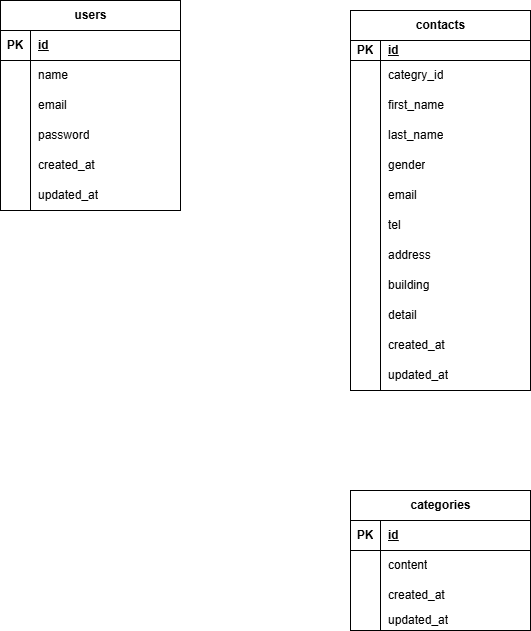

The diagram above was exported from draw.io. Its source (the exported page's mxGraphModel, read from the mxfile embedded in the PNG):
<mxGraphModel dx="1086" dy="779" grid="1" gridSize="10" guides="1" tooltips="1" connect="1" arrows="1" fold="1" page="1" pageScale="1" pageWidth="827" pageHeight="1169" math="0" shadow="0">
  <root>
    <mxCell id="0" />
    <mxCell id="1" parent="0" />
    <mxCell id="2" value="categories" style="shape=table;startSize=30;container=1;collapsible=1;childLayout=tableLayout;fixedRows=1;rowLines=0;fontStyle=1;align=center;resizeLast=1;html=1;" parent="1" vertex="1">
      <mxGeometry x="370" y="510" width="180" height="140" as="geometry" />
    </mxCell>
    <mxCell id="3" value="" style="shape=tableRow;horizontal=0;startSize=0;swimlaneHead=0;swimlaneBody=0;fillColor=none;collapsible=0;dropTarget=0;points=[[0,0.5],[1,0.5]];portConstraint=eastwest;top=0;left=0;right=0;bottom=1;" parent="2" vertex="1">
      <mxGeometry y="30" width="180" height="30" as="geometry" />
    </mxCell>
    <mxCell id="4" value="PK" style="shape=partialRectangle;connectable=0;fillColor=none;top=0;left=0;bottom=0;right=0;fontStyle=1;overflow=hidden;whiteSpace=wrap;html=1;" parent="3" vertex="1">
      <mxGeometry width="30" height="30" as="geometry">
        <mxRectangle width="30" height="30" as="alternateBounds" />
      </mxGeometry>
    </mxCell>
    <mxCell id="5" value="id" style="shape=partialRectangle;connectable=0;fillColor=none;top=0;left=0;bottom=0;right=0;align=left;spacingLeft=6;fontStyle=5;overflow=hidden;whiteSpace=wrap;html=1;" parent="3" vertex="1">
      <mxGeometry x="30" width="150" height="30" as="geometry">
        <mxRectangle width="150" height="30" as="alternateBounds" />
      </mxGeometry>
    </mxCell>
    <mxCell id="6" value="" style="shape=tableRow;horizontal=0;startSize=0;swimlaneHead=0;swimlaneBody=0;fillColor=none;collapsible=0;dropTarget=0;points=[[0,0.5],[1,0.5]];portConstraint=eastwest;top=0;left=0;right=0;bottom=0;" parent="2" vertex="1">
      <mxGeometry y="60" width="180" height="30" as="geometry" />
    </mxCell>
    <mxCell id="7" value="" style="shape=partialRectangle;connectable=0;fillColor=none;top=0;left=0;bottom=0;right=0;editable=1;overflow=hidden;whiteSpace=wrap;html=1;" parent="6" vertex="1">
      <mxGeometry width="30" height="30" as="geometry">
        <mxRectangle width="30" height="30" as="alternateBounds" />
      </mxGeometry>
    </mxCell>
    <mxCell id="8" value="content" style="shape=partialRectangle;connectable=0;fillColor=none;top=0;left=0;bottom=0;right=0;align=left;spacingLeft=6;overflow=hidden;whiteSpace=wrap;html=1;" parent="6" vertex="1">
      <mxGeometry x="30" width="150" height="30" as="geometry">
        <mxRectangle width="150" height="30" as="alternateBounds" />
      </mxGeometry>
    </mxCell>
    <mxCell id="9" value="" style="shape=tableRow;horizontal=0;startSize=0;swimlaneHead=0;swimlaneBody=0;fillColor=none;collapsible=0;dropTarget=0;points=[[0,0.5],[1,0.5]];portConstraint=eastwest;top=0;left=0;right=0;bottom=0;" parent="2" vertex="1">
      <mxGeometry y="90" width="180" height="30" as="geometry" />
    </mxCell>
    <mxCell id="10" value="" style="shape=partialRectangle;connectable=0;fillColor=none;top=0;left=0;bottom=0;right=0;editable=1;overflow=hidden;whiteSpace=wrap;html=1;" parent="9" vertex="1">
      <mxGeometry width="30" height="30" as="geometry">
        <mxRectangle width="30" height="30" as="alternateBounds" />
      </mxGeometry>
    </mxCell>
    <mxCell id="11" value="created_at" style="shape=partialRectangle;connectable=0;fillColor=none;top=0;left=0;bottom=0;right=0;align=left;spacingLeft=6;overflow=hidden;whiteSpace=wrap;html=1;" parent="9" vertex="1">
      <mxGeometry x="30" width="150" height="30" as="geometry">
        <mxRectangle width="150" height="30" as="alternateBounds" />
      </mxGeometry>
    </mxCell>
    <mxCell id="12" value="" style="shape=tableRow;horizontal=0;startSize=0;swimlaneHead=0;swimlaneBody=0;fillColor=none;collapsible=0;dropTarget=0;points=[[0,0.5],[1,0.5]];portConstraint=eastwest;top=0;left=0;right=0;bottom=0;" parent="2" vertex="1">
      <mxGeometry y="120" width="180" height="20" as="geometry" />
    </mxCell>
    <mxCell id="13" value="" style="shape=partialRectangle;connectable=0;fillColor=none;top=0;left=0;bottom=0;right=0;editable=1;overflow=hidden;whiteSpace=wrap;html=1;" parent="12" vertex="1">
      <mxGeometry width="30" height="20" as="geometry">
        <mxRectangle width="30" height="20" as="alternateBounds" />
      </mxGeometry>
    </mxCell>
    <mxCell id="14" value="updated_at" style="shape=partialRectangle;connectable=0;fillColor=none;top=0;left=0;bottom=0;right=0;align=left;spacingLeft=6;overflow=hidden;whiteSpace=wrap;html=1;" parent="12" vertex="1">
      <mxGeometry x="30" width="150" height="20" as="geometry">
        <mxRectangle width="150" height="20" as="alternateBounds" />
      </mxGeometry>
    </mxCell>
    <mxCell id="15" value="contacts" style="shape=table;startSize=30;container=1;collapsible=1;childLayout=tableLayout;fixedRows=1;rowLines=0;fontStyle=1;align=center;resizeLast=1;html=1;" parent="1" vertex="1">
      <mxGeometry x="370" y="30" width="180" height="380" as="geometry" />
    </mxCell>
    <mxCell id="16" value="" style="shape=tableRow;horizontal=0;startSize=0;swimlaneHead=0;swimlaneBody=0;fillColor=none;collapsible=0;dropTarget=0;points=[[0,0.5],[1,0.5]];portConstraint=eastwest;top=0;left=0;right=0;bottom=1;" parent="15" vertex="1">
      <mxGeometry y="30" width="180" height="20" as="geometry" />
    </mxCell>
    <mxCell id="17" value="PK" style="shape=partialRectangle;connectable=0;fillColor=none;top=0;left=0;bottom=0;right=0;fontStyle=1;overflow=hidden;whiteSpace=wrap;html=1;" parent="16" vertex="1">
      <mxGeometry width="30" height="20" as="geometry">
        <mxRectangle width="30" height="20" as="alternateBounds" />
      </mxGeometry>
    </mxCell>
    <mxCell id="18" value="id" style="shape=partialRectangle;connectable=0;fillColor=none;top=0;left=0;bottom=0;right=0;align=left;spacingLeft=6;fontStyle=5;overflow=hidden;whiteSpace=wrap;html=1;" parent="16" vertex="1">
      <mxGeometry x="30" width="150" height="20" as="geometry">
        <mxRectangle width="150" height="20" as="alternateBounds" />
      </mxGeometry>
    </mxCell>
    <mxCell id="19" value="" style="shape=tableRow;horizontal=0;startSize=0;swimlaneHead=0;swimlaneBody=0;fillColor=none;collapsible=0;dropTarget=0;points=[[0,0.5],[1,0.5]];portConstraint=eastwest;top=0;left=0;right=0;bottom=0;" parent="15" vertex="1">
      <mxGeometry y="50" width="180" height="30" as="geometry" />
    </mxCell>
    <mxCell id="20" value="" style="shape=partialRectangle;connectable=0;fillColor=none;top=0;left=0;bottom=0;right=0;editable=1;overflow=hidden;whiteSpace=wrap;html=1;" parent="19" vertex="1">
      <mxGeometry width="30" height="30" as="geometry">
        <mxRectangle width="30" height="30" as="alternateBounds" />
      </mxGeometry>
    </mxCell>
    <mxCell id="21" value="categry_id" style="shape=partialRectangle;connectable=0;fillColor=none;top=0;left=0;bottom=0;right=0;align=left;spacingLeft=6;overflow=hidden;whiteSpace=wrap;html=1;" parent="19" vertex="1">
      <mxGeometry x="30" width="150" height="30" as="geometry">
        <mxRectangle width="150" height="30" as="alternateBounds" />
      </mxGeometry>
    </mxCell>
    <mxCell id="22" value="" style="shape=tableRow;horizontal=0;startSize=0;swimlaneHead=0;swimlaneBody=0;fillColor=none;collapsible=0;dropTarget=0;points=[[0,0.5],[1,0.5]];portConstraint=eastwest;top=0;left=0;right=0;bottom=0;" parent="15" vertex="1">
      <mxGeometry y="80" width="180" height="30" as="geometry" />
    </mxCell>
    <mxCell id="23" value="" style="shape=partialRectangle;connectable=0;fillColor=none;top=0;left=0;bottom=0;right=0;editable=1;overflow=hidden;whiteSpace=wrap;html=1;" parent="22" vertex="1">
      <mxGeometry width="30" height="30" as="geometry">
        <mxRectangle width="30" height="30" as="alternateBounds" />
      </mxGeometry>
    </mxCell>
    <mxCell id="24" value="first_name" style="shape=partialRectangle;connectable=0;fillColor=none;top=0;left=0;bottom=0;right=0;align=left;spacingLeft=6;overflow=hidden;whiteSpace=wrap;html=1;" parent="22" vertex="1">
      <mxGeometry x="30" width="150" height="30" as="geometry">
        <mxRectangle width="150" height="30" as="alternateBounds" />
      </mxGeometry>
    </mxCell>
    <mxCell id="25" value="" style="shape=tableRow;horizontal=0;startSize=0;swimlaneHead=0;swimlaneBody=0;fillColor=none;collapsible=0;dropTarget=0;points=[[0,0.5],[1,0.5]];portConstraint=eastwest;top=0;left=0;right=0;bottom=0;" parent="15" vertex="1">
      <mxGeometry y="110" width="180" height="30" as="geometry" />
    </mxCell>
    <mxCell id="26" value="" style="shape=partialRectangle;connectable=0;fillColor=none;top=0;left=0;bottom=0;right=0;editable=1;overflow=hidden;whiteSpace=wrap;html=1;" parent="25" vertex="1">
      <mxGeometry width="30" height="30" as="geometry">
        <mxRectangle width="30" height="30" as="alternateBounds" />
      </mxGeometry>
    </mxCell>
    <mxCell id="27" value="last_name" style="shape=partialRectangle;connectable=0;fillColor=none;top=0;left=0;bottom=0;right=0;align=left;spacingLeft=6;overflow=hidden;whiteSpace=wrap;html=1;" parent="25" vertex="1">
      <mxGeometry x="30" width="150" height="30" as="geometry">
        <mxRectangle width="150" height="30" as="alternateBounds" />
      </mxGeometry>
    </mxCell>
    <mxCell id="55" style="shape=tableRow;horizontal=0;startSize=0;swimlaneHead=0;swimlaneBody=0;fillColor=none;collapsible=0;dropTarget=0;points=[[0,0.5],[1,0.5]];portConstraint=eastwest;top=0;left=0;right=0;bottom=0;" parent="15" vertex="1">
      <mxGeometry y="140" width="180" height="30" as="geometry" />
    </mxCell>
    <mxCell id="56" style="shape=partialRectangle;connectable=0;fillColor=none;top=0;left=0;bottom=0;right=0;editable=1;overflow=hidden;whiteSpace=wrap;html=1;" parent="55" vertex="1">
      <mxGeometry width="30" height="30" as="geometry">
        <mxRectangle width="30" height="30" as="alternateBounds" />
      </mxGeometry>
    </mxCell>
    <mxCell id="57" value="gender" style="shape=partialRectangle;connectable=0;fillColor=none;top=0;left=0;bottom=0;right=0;align=left;spacingLeft=6;overflow=hidden;whiteSpace=wrap;html=1;" parent="55" vertex="1">
      <mxGeometry x="30" width="150" height="30" as="geometry">
        <mxRectangle width="150" height="30" as="alternateBounds" />
      </mxGeometry>
    </mxCell>
    <mxCell id="89" style="shape=tableRow;horizontal=0;startSize=0;swimlaneHead=0;swimlaneBody=0;fillColor=none;collapsible=0;dropTarget=0;points=[[0,0.5],[1,0.5]];portConstraint=eastwest;top=0;left=0;right=0;bottom=0;" vertex="1" parent="15">
      <mxGeometry y="170" width="180" height="30" as="geometry" />
    </mxCell>
    <mxCell id="90" style="shape=partialRectangle;connectable=0;fillColor=none;top=0;left=0;bottom=0;right=0;editable=1;overflow=hidden;whiteSpace=wrap;html=1;" vertex="1" parent="89">
      <mxGeometry width="30" height="30" as="geometry">
        <mxRectangle width="30" height="30" as="alternateBounds" />
      </mxGeometry>
    </mxCell>
    <mxCell id="91" value="email" style="shape=partialRectangle;connectable=0;fillColor=none;top=0;left=0;bottom=0;right=0;align=left;spacingLeft=6;overflow=hidden;whiteSpace=wrap;html=1;" vertex="1" parent="89">
      <mxGeometry x="30" width="150" height="30" as="geometry">
        <mxRectangle width="150" height="30" as="alternateBounds" />
      </mxGeometry>
    </mxCell>
    <mxCell id="86" style="shape=tableRow;horizontal=0;startSize=0;swimlaneHead=0;swimlaneBody=0;fillColor=none;collapsible=0;dropTarget=0;points=[[0,0.5],[1,0.5]];portConstraint=eastwest;top=0;left=0;right=0;bottom=0;" vertex="1" parent="15">
      <mxGeometry y="200" width="180" height="30" as="geometry" />
    </mxCell>
    <mxCell id="87" style="shape=partialRectangle;connectable=0;fillColor=none;top=0;left=0;bottom=0;right=0;editable=1;overflow=hidden;whiteSpace=wrap;html=1;" vertex="1" parent="86">
      <mxGeometry width="30" height="30" as="geometry">
        <mxRectangle width="30" height="30" as="alternateBounds" />
      </mxGeometry>
    </mxCell>
    <mxCell id="88" value="tel" style="shape=partialRectangle;connectable=0;fillColor=none;top=0;left=0;bottom=0;right=0;align=left;spacingLeft=6;overflow=hidden;whiteSpace=wrap;html=1;" vertex="1" parent="86">
      <mxGeometry x="30" width="150" height="30" as="geometry">
        <mxRectangle width="150" height="30" as="alternateBounds" />
      </mxGeometry>
    </mxCell>
    <mxCell id="83" style="shape=tableRow;horizontal=0;startSize=0;swimlaneHead=0;swimlaneBody=0;fillColor=none;collapsible=0;dropTarget=0;points=[[0,0.5],[1,0.5]];portConstraint=eastwest;top=0;left=0;right=0;bottom=0;" vertex="1" parent="15">
      <mxGeometry y="230" width="180" height="30" as="geometry" />
    </mxCell>
    <mxCell id="84" style="shape=partialRectangle;connectable=0;fillColor=none;top=0;left=0;bottom=0;right=0;editable=1;overflow=hidden;whiteSpace=wrap;html=1;" vertex="1" parent="83">
      <mxGeometry width="30" height="30" as="geometry">
        <mxRectangle width="30" height="30" as="alternateBounds" />
      </mxGeometry>
    </mxCell>
    <mxCell id="85" value="address" style="shape=partialRectangle;connectable=0;fillColor=none;top=0;left=0;bottom=0;right=0;align=left;spacingLeft=6;overflow=hidden;whiteSpace=wrap;html=1;" vertex="1" parent="83">
      <mxGeometry x="30" width="150" height="30" as="geometry">
        <mxRectangle width="150" height="30" as="alternateBounds" />
      </mxGeometry>
    </mxCell>
    <mxCell id="80" style="shape=tableRow;horizontal=0;startSize=0;swimlaneHead=0;swimlaneBody=0;fillColor=none;collapsible=0;dropTarget=0;points=[[0,0.5],[1,0.5]];portConstraint=eastwest;top=0;left=0;right=0;bottom=0;" vertex="1" parent="15">
      <mxGeometry y="260" width="180" height="30" as="geometry" />
    </mxCell>
    <mxCell id="81" style="shape=partialRectangle;connectable=0;fillColor=none;top=0;left=0;bottom=0;right=0;editable=1;overflow=hidden;whiteSpace=wrap;html=1;" vertex="1" parent="80">
      <mxGeometry width="30" height="30" as="geometry">
        <mxRectangle width="30" height="30" as="alternateBounds" />
      </mxGeometry>
    </mxCell>
    <mxCell id="82" value="building" style="shape=partialRectangle;connectable=0;fillColor=none;top=0;left=0;bottom=0;right=0;align=left;spacingLeft=6;overflow=hidden;whiteSpace=wrap;html=1;" vertex="1" parent="80">
      <mxGeometry x="30" width="150" height="30" as="geometry">
        <mxRectangle width="150" height="30" as="alternateBounds" />
      </mxGeometry>
    </mxCell>
    <mxCell id="77" style="shape=tableRow;horizontal=0;startSize=0;swimlaneHead=0;swimlaneBody=0;fillColor=none;collapsible=0;dropTarget=0;points=[[0,0.5],[1,0.5]];portConstraint=eastwest;top=0;left=0;right=0;bottom=0;" vertex="1" parent="15">
      <mxGeometry y="290" width="180" height="30" as="geometry" />
    </mxCell>
    <mxCell id="78" style="shape=partialRectangle;connectable=0;fillColor=none;top=0;left=0;bottom=0;right=0;editable=1;overflow=hidden;whiteSpace=wrap;html=1;" vertex="1" parent="77">
      <mxGeometry width="30" height="30" as="geometry">
        <mxRectangle width="30" height="30" as="alternateBounds" />
      </mxGeometry>
    </mxCell>
    <mxCell id="79" value="detail" style="shape=partialRectangle;connectable=0;fillColor=none;top=0;left=0;bottom=0;right=0;align=left;spacingLeft=6;overflow=hidden;whiteSpace=wrap;html=1;" vertex="1" parent="77">
      <mxGeometry x="30" width="150" height="30" as="geometry">
        <mxRectangle width="150" height="30" as="alternateBounds" />
      </mxGeometry>
    </mxCell>
    <mxCell id="74" style="shape=tableRow;horizontal=0;startSize=0;swimlaneHead=0;swimlaneBody=0;fillColor=none;collapsible=0;dropTarget=0;points=[[0,0.5],[1,0.5]];portConstraint=eastwest;top=0;left=0;right=0;bottom=0;" vertex="1" parent="15">
      <mxGeometry y="320" width="180" height="30" as="geometry" />
    </mxCell>
    <mxCell id="75" style="shape=partialRectangle;connectable=0;fillColor=none;top=0;left=0;bottom=0;right=0;editable=1;overflow=hidden;whiteSpace=wrap;html=1;" vertex="1" parent="74">
      <mxGeometry width="30" height="30" as="geometry">
        <mxRectangle width="30" height="30" as="alternateBounds" />
      </mxGeometry>
    </mxCell>
    <mxCell id="76" value="created_at" style="shape=partialRectangle;connectable=0;fillColor=none;top=0;left=0;bottom=0;right=0;align=left;spacingLeft=6;overflow=hidden;whiteSpace=wrap;html=1;" vertex="1" parent="74">
      <mxGeometry x="30" width="150" height="30" as="geometry">
        <mxRectangle width="150" height="30" as="alternateBounds" />
      </mxGeometry>
    </mxCell>
    <mxCell id="71" style="shape=tableRow;horizontal=0;startSize=0;swimlaneHead=0;swimlaneBody=0;fillColor=none;collapsible=0;dropTarget=0;points=[[0,0.5],[1,0.5]];portConstraint=eastwest;top=0;left=0;right=0;bottom=0;" vertex="1" parent="15">
      <mxGeometry y="350" width="180" height="30" as="geometry" />
    </mxCell>
    <mxCell id="72" style="shape=partialRectangle;connectable=0;fillColor=none;top=0;left=0;bottom=0;right=0;editable=1;overflow=hidden;whiteSpace=wrap;html=1;" vertex="1" parent="71">
      <mxGeometry width="30" height="30" as="geometry">
        <mxRectangle width="30" height="30" as="alternateBounds" />
      </mxGeometry>
    </mxCell>
    <mxCell id="73" value="updated_at" style="shape=partialRectangle;connectable=0;fillColor=none;top=0;left=0;bottom=0;right=0;align=left;spacingLeft=6;overflow=hidden;whiteSpace=wrap;html=1;" vertex="1" parent="71">
      <mxGeometry x="30" width="150" height="30" as="geometry">
        <mxRectangle width="150" height="30" as="alternateBounds" />
      </mxGeometry>
    </mxCell>
    <mxCell id="58" value="users" style="shape=table;startSize=30;container=1;collapsible=1;childLayout=tableLayout;fixedRows=1;rowLines=0;fontStyle=1;align=center;resizeLast=1;html=1;" vertex="1" parent="1">
      <mxGeometry x="20" y="20" width="180" height="210" as="geometry" />
    </mxCell>
    <mxCell id="59" value="" style="shape=tableRow;horizontal=0;startSize=0;swimlaneHead=0;swimlaneBody=0;fillColor=none;collapsible=0;dropTarget=0;points=[[0,0.5],[1,0.5]];portConstraint=eastwest;top=0;left=0;right=0;bottom=1;" vertex="1" parent="58">
      <mxGeometry y="30" width="180" height="30" as="geometry" />
    </mxCell>
    <mxCell id="60" value="PK" style="shape=partialRectangle;connectable=0;fillColor=none;top=0;left=0;bottom=0;right=0;fontStyle=1;overflow=hidden;whiteSpace=wrap;html=1;" vertex="1" parent="59">
      <mxGeometry width="30" height="30" as="geometry">
        <mxRectangle width="30" height="30" as="alternateBounds" />
      </mxGeometry>
    </mxCell>
    <mxCell id="61" value="id" style="shape=partialRectangle;connectable=0;fillColor=none;top=0;left=0;bottom=0;right=0;align=left;spacingLeft=6;fontStyle=5;overflow=hidden;whiteSpace=wrap;html=1;" vertex="1" parent="59">
      <mxGeometry x="30" width="150" height="30" as="geometry">
        <mxRectangle width="150" height="30" as="alternateBounds" />
      </mxGeometry>
    </mxCell>
    <mxCell id="65" value="" style="shape=tableRow;horizontal=0;startSize=0;swimlaneHead=0;swimlaneBody=0;fillColor=none;collapsible=0;dropTarget=0;points=[[0,0.5],[1,0.5]];portConstraint=eastwest;top=0;left=0;right=0;bottom=0;" vertex="1" parent="58">
      <mxGeometry y="60" width="180" height="30" as="geometry" />
    </mxCell>
    <mxCell id="66" value="" style="shape=partialRectangle;connectable=0;fillColor=none;top=0;left=0;bottom=0;right=0;editable=1;overflow=hidden;whiteSpace=wrap;html=1;" vertex="1" parent="65">
      <mxGeometry width="30" height="30" as="geometry">
        <mxRectangle width="30" height="30" as="alternateBounds" />
      </mxGeometry>
    </mxCell>
    <mxCell id="67" value="name" style="shape=partialRectangle;connectable=0;fillColor=none;top=0;left=0;bottom=0;right=0;align=left;spacingLeft=6;overflow=hidden;whiteSpace=wrap;html=1;" vertex="1" parent="65">
      <mxGeometry x="30" width="150" height="30" as="geometry">
        <mxRectangle width="150" height="30" as="alternateBounds" />
      </mxGeometry>
    </mxCell>
    <mxCell id="68" value="" style="shape=tableRow;horizontal=0;startSize=0;swimlaneHead=0;swimlaneBody=0;fillColor=none;collapsible=0;dropTarget=0;points=[[0,0.5],[1,0.5]];portConstraint=eastwest;top=0;left=0;right=0;bottom=0;" vertex="1" parent="58">
      <mxGeometry y="90" width="180" height="30" as="geometry" />
    </mxCell>
    <mxCell id="69" value="" style="shape=partialRectangle;connectable=0;fillColor=none;top=0;left=0;bottom=0;right=0;editable=1;overflow=hidden;whiteSpace=wrap;html=1;" vertex="1" parent="68">
      <mxGeometry width="30" height="30" as="geometry">
        <mxRectangle width="30" height="30" as="alternateBounds" />
      </mxGeometry>
    </mxCell>
    <mxCell id="70" value="email" style="shape=partialRectangle;connectable=0;fillColor=none;top=0;left=0;bottom=0;right=0;align=left;spacingLeft=6;overflow=hidden;whiteSpace=wrap;html=1;" vertex="1" parent="68">
      <mxGeometry x="30" width="150" height="30" as="geometry">
        <mxRectangle width="150" height="30" as="alternateBounds" />
      </mxGeometry>
    </mxCell>
    <mxCell id="101" style="shape=tableRow;horizontal=0;startSize=0;swimlaneHead=0;swimlaneBody=0;fillColor=none;collapsible=0;dropTarget=0;points=[[0,0.5],[1,0.5]];portConstraint=eastwest;top=0;left=0;right=0;bottom=0;" vertex="1" parent="58">
      <mxGeometry y="120" width="180" height="30" as="geometry" />
    </mxCell>
    <mxCell id="102" style="shape=partialRectangle;connectable=0;fillColor=none;top=0;left=0;bottom=0;right=0;editable=1;overflow=hidden;whiteSpace=wrap;html=1;" vertex="1" parent="101">
      <mxGeometry width="30" height="30" as="geometry">
        <mxRectangle width="30" height="30" as="alternateBounds" />
      </mxGeometry>
    </mxCell>
    <mxCell id="103" value="password" style="shape=partialRectangle;connectable=0;fillColor=none;top=0;left=0;bottom=0;right=0;align=left;spacingLeft=6;overflow=hidden;whiteSpace=wrap;html=1;" vertex="1" parent="101">
      <mxGeometry x="30" width="150" height="30" as="geometry">
        <mxRectangle width="150" height="30" as="alternateBounds" />
      </mxGeometry>
    </mxCell>
    <mxCell id="98" style="shape=tableRow;horizontal=0;startSize=0;swimlaneHead=0;swimlaneBody=0;fillColor=none;collapsible=0;dropTarget=0;points=[[0,0.5],[1,0.5]];portConstraint=eastwest;top=0;left=0;right=0;bottom=0;" vertex="1" parent="58">
      <mxGeometry y="150" width="180" height="30" as="geometry" />
    </mxCell>
    <mxCell id="99" style="shape=partialRectangle;connectable=0;fillColor=none;top=0;left=0;bottom=0;right=0;editable=1;overflow=hidden;whiteSpace=wrap;html=1;" vertex="1" parent="98">
      <mxGeometry width="30" height="30" as="geometry">
        <mxRectangle width="30" height="30" as="alternateBounds" />
      </mxGeometry>
    </mxCell>
    <mxCell id="100" value="created_at" style="shape=partialRectangle;connectable=0;fillColor=none;top=0;left=0;bottom=0;right=0;align=left;spacingLeft=6;overflow=hidden;whiteSpace=wrap;html=1;" vertex="1" parent="98">
      <mxGeometry x="30" width="150" height="30" as="geometry">
        <mxRectangle width="150" height="30" as="alternateBounds" />
      </mxGeometry>
    </mxCell>
    <mxCell id="95" style="shape=tableRow;horizontal=0;startSize=0;swimlaneHead=0;swimlaneBody=0;fillColor=none;collapsible=0;dropTarget=0;points=[[0,0.5],[1,0.5]];portConstraint=eastwest;top=0;left=0;right=0;bottom=0;" vertex="1" parent="58">
      <mxGeometry y="180" width="180" height="30" as="geometry" />
    </mxCell>
    <mxCell id="96" style="shape=partialRectangle;connectable=0;fillColor=none;top=0;left=0;bottom=0;right=0;editable=1;overflow=hidden;whiteSpace=wrap;html=1;" vertex="1" parent="95">
      <mxGeometry width="30" height="30" as="geometry">
        <mxRectangle width="30" height="30" as="alternateBounds" />
      </mxGeometry>
    </mxCell>
    <mxCell id="97" value="updated_at" style="shape=partialRectangle;connectable=0;fillColor=none;top=0;left=0;bottom=0;right=0;align=left;spacingLeft=6;overflow=hidden;whiteSpace=wrap;html=1;" vertex="1" parent="95">
      <mxGeometry x="30" width="150" height="30" as="geometry">
        <mxRectangle width="150" height="30" as="alternateBounds" />
      </mxGeometry>
    </mxCell>
  </root>
</mxGraphModel>